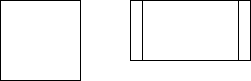

The diagram above was exported from draw.io. Its source (the exported page's mxGraphModel, read from the mxfile embedded in the PNG):
<mxGraphModel dx="1210" dy="744" grid="1" gridSize="10" guides="1" tooltips="1" connect="1" arrows="1" fold="1" page="1" pageScale="1" pageWidth="850" pageHeight="1100" background="#ffffff" math="0" shadow="0">
  <root>
    <mxCell id="0" />
    <mxCell id="1" parent="0" />
    <mxCell id="2" value="" style="whiteSpace=wrap;html=1;aspect=fixed;" vertex="1" parent="1">
      <mxGeometry x="220" y="140" width="80" height="80" as="geometry" />
    </mxCell>
    <mxCell id="3" value="" style="shape=process;whiteSpace=wrap;html=1;" vertex="1" parent="1">
      <mxGeometry x="350" y="140" width="120" height="60" as="geometry" />
    </mxCell>
  </root>
</mxGraphModel>